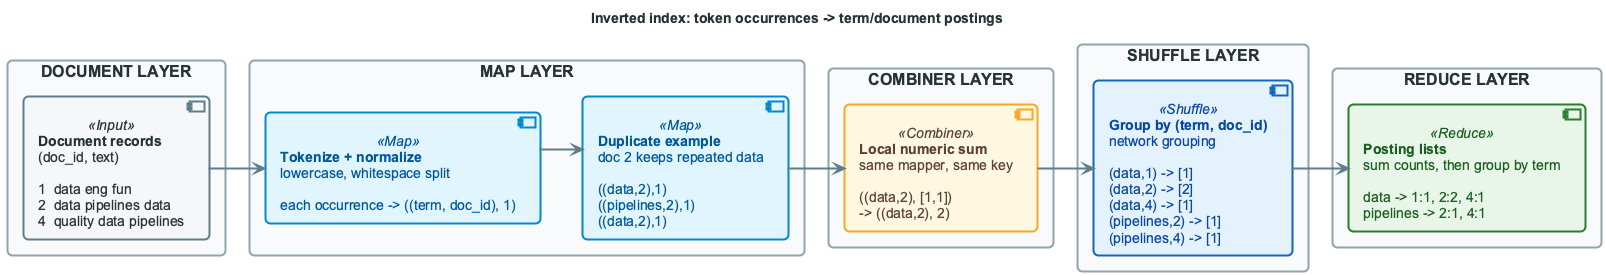

The diagram above was rendered by PlantUML. Its source (embedded in the PNG):
@startuml
!include ../_template_styles.puml

title Inverted index: token occurrences -> term/document postings

left to right direction
skinparam backgroundColor #FFFFFF
skinparam linetype ortho
skinparam shadowing false
skinparam roundcorner 10
skinparam nodesep 54
skinparam ranksep 42
skinparam defaultFontName "Segoe UI, Arial, sans-serif"
skinparam defaultFontSize 15
skinparam defaultFontColor #263238

skinparam rectangle {
  BackgroundColor #F8FAFC
  BorderColor #90A4AE
  BorderThickness 2
  FontColor #263238
  FontSize 16
  FontStyle bold
  Padding 16
}
skinparam component {
  BorderThickness 2
  FontSize 14
  Padding 14
}
skinparam component<<Input>> {
  BorderColor #607D8B
  BackgroundColor #F5F7F9
  FontColor #263238
}
skinparam component<<Map>> {
  BorderColor #0288D1
  BackgroundColor #E1F5FE
  FontColor #01579B
}
skinparam component<<Combiner>> {
  BorderColor #F9A825
  BackgroundColor #FFF8E1
  FontColor #5D4037
}
skinparam component<<Shuffle>> {
  BorderColor #1565C0
  BackgroundColor #E3F2FD
  FontColor #0D47A1
}
skinparam component<<Reduce>> {
  BorderColor #2E7D32
  BackgroundColor #E8F5E9
  FontColor #1B5E20
}
skinparam arrow {
  Color #607D8B
  Thickness 2
  FontSize 11
  FontColor #455A64
}

rectangle "**DOCUMENT LAYER**" as DOC_LAYER {
  component "**Document records**\n(doc_id, text)\n\n1  data eng fun\n2  data pipelines data\n4  quality data pipelines" as DOCS <<Input>>
}

rectangle "**MAP LAYER**" as MAP_LAYER {
  component "**Tokenize + normalize**\nlowercase, whitespace split\n\neach occurrence -> ((term, doc_id), 1)" as MAP <<Map>>
  component "**Duplicate example**\ndoc 2 keeps repeated data\n\n((data,2),1)\n((pipelines,2),1)\n((data,2),1)" as EXAMPLE <<Map>>
  MAP -[hidden]down- EXAMPLE
}

rectangle "**COMBINER LAYER**" as COMB_LAYER {
  component "**Local numeric sum**\nsame mapper, same key\n\n((data,2), [1,1])\n-> ((data,2), 2)" as COMB <<Combiner>>
}

rectangle "**SHUFFLE LAYER**" as SHUF_LAYER {
  component "**Group by (term, doc_id)**\nnetwork grouping\n\n(data,1) -> [1]\n(data,2) -> [2]\n(data,4) -> [1]\n(pipelines,2) -> [1]\n(pipelines,4) -> [1]" as SHUF <<Shuffle>>
}

rectangle "**REDUCE LAYER**" as RED_LAYER {
  component "**Posting lists**\nsum counts, then group by term\n\ndata -> 1:1, 2:2, 4:1\npipelines -> 2:1, 4:1" as RED <<Reduce>>
}

DOCS --> MAP
MAP --> EXAMPLE
EXAMPLE --> COMB
COMB --> SHUF
SHUF --> RED

@enduml